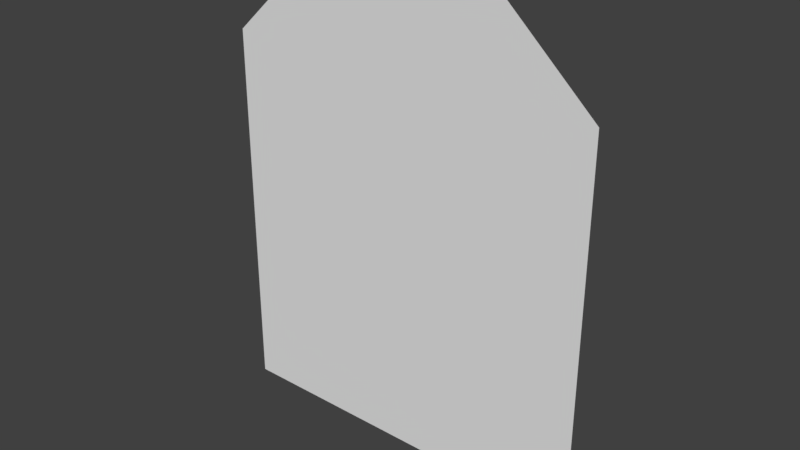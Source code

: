 # Source: window1.blend  (saved by Blender 2.79.0; exported with 4.5.12 LTS)
import bpy
from mathutils import Matrix  # noqa: F401  (used for matrix-valued properties, if any)

bpy.ops.wm.read_factory_settings(use_empty=True)
scene = bpy.context.scene
scene.name = 'Scene'

# ---- collections
col_collection_1 = bpy.data.collections.new('Collection 1'); scene.collection.children.link(col_collection_1)

# ---- world
world_world = bpy.data.worlds.new('World'); scene.world = world_world
world_world.color = (0.05088, 0.05088, 0.05088)
world_world.use_sun_shadow = False
world_world.sun_shadow_jitter_overblur = 0.0
world_world.cycles.sampling_method = 'MANUAL'

# ---- meshes
me_plane = bpy.data.meshes.new('Plane')
me_plane.from_pydata([(-3.375, 2.846e-07, -3.0), (-3.375, 7.004e-08, 3.0), (2.625, 2.234e-08, -3.0), (2.625, -1.922e-07, 3.0), (-3.375, 1.17e-07, -1.38), (-3.375, -7.611e-10, 1.38), (4.125, -9.018e-08, 1.38), (4.125, -2.108e-07, -1.38)], [], [(5, 1, 3, 6), (0, 4, 7, 2), (4, 5, 6, 7)])
me_plane.use_remesh_preserve_volume = False
me_plane.use_remesh_preserve_attributes = False
me_plane.use_mirror_vertex_groups = False
me_plane.update()

# ---- objects
ob_plane = bpy.data.objects.new('Plane', me_plane)

# ---- transforms, parenting, visibility, modifiers, constraints
ob_plane.location = (0.125, 4.073e-08, 1.192e-07)
ob_plane.rotation_euler = (0.0, -1.571, 3.142)
ob_plane.lineart.crease_threshold = 0.0

# ---- collection membership
col_collection_1.objects.link(ob_plane)

# ---- scene / render settings (as saved in the file)
scene.frame_start = 1; scene.frame_end = 250; scene.frame_set(1)
scene.render.engine = 'BLENDER_EEVEE_NEXT'
scene.render.resolution_percentage = 50
scene.render.dither_intensity = 0.0
scene.cycles.use_denoising = False
scene.cycles.samples = 128
scene.cycles.sampling_pattern = 'TABULATED_SOBOL'
scene.cycles.use_adaptive_sampling = False
scene.cycles.use_light_tree = False
scene.cycles.blur_glossy = 0.0
scene.cycles.sample_clamp_indirect = 0.0
scene.view_settings.view_transform = 'Standard'
bpy.context.view_layer.update()

# ---- added for rendering (the .blend has no active camera and no usable light): camera, sun
cam_auto = bpy.data.cameras.new('AutoCamera')
cam_auto.lens = 50.0
cam_auto.sensor_width = 36.0
cam_auto.clip_end = 1000.0
ob_auto_camera = bpy.data.objects.new('AutoCamera', cam_auto)
scene.collection.objects.link(ob_auto_camera)
ob_auto_camera.location = (9.01149, -10.6638, 7.48419)
ob_auto_camera.rotation_euler = (1.09748, -7.21219e-08, 0.694738)
scene.camera = ob_auto_camera
light_auto_sun = bpy.data.lights.new('AutoSun', 'SUN')
light_auto_sun.energy = 3.0
light_auto_sun.angle = 0.0523599
ob_auto_sun = bpy.data.objects.new('AutoSun', light_auto_sun)
scene.collection.objects.link(ob_auto_sun)
ob_auto_sun.rotation_euler = (0.872665, 0.174533, 0.523599)
bpy.context.view_layer.update()
